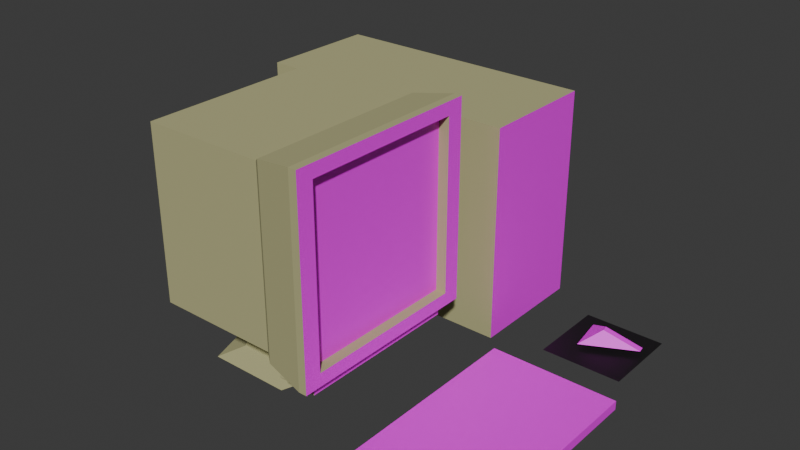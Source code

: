 # Source: computer.blend  (saved by Blender 5.0.118; exported with 4.5.12 LTS)
import bpy
from mathutils import Matrix  # noqa: F401  (used for matrix-valued properties, if any)

bpy.ops.wm.read_factory_settings(use_empty=True)
scene = bpy.context.scene
scene.name = 'Scene'

# ---- collections
col_collection = bpy.data.collections.new('Collection'); scene.collection.children.link(col_collection)

# ---- images (referenced by path relative to the original .blend; pixels are not part of the script)
import os
ASSET_DIR = os.environ.get("B2B_ASSET_DIR", "")  # directory of the original .blend (textures are referenced by path, not embedded)
HERE = os.path.dirname(os.path.abspath(__file__))  # packed textures are extracted next to this script under _unpacked/

def load_image(name, relpath, width, height, colorspace="sRGB"):
    """Load a texture the original file referenced (path relative to the .blend, or extracted next to this script)."""
    p = next((c for c in (os.path.join(HERE, relpath), os.path.join(ASSET_DIR, relpath)) if relpath and os.path.exists(c)), "")
    if p:
        img = bpy.data.images.load(p, check_existing=True)
        img.name = name
    else:  # same state as the original file: an image datablock whose file is absent (Cycles renders it pink)
        img = bpy.data.images.new(name, width, height)
        img.source = "FILE"
        img.filepath = "//" + (relpath or name)
    img.colorspace_settings.name = colorspace
    return img
img_oldmonitor_jpg = load_image('oldmonitor.jpg', 'oldmonitor.jpg', 1024, 1024, 'sRGB')
img_image_png = load_image('image.png', 'image.png', 1024, 1024, 'sRGB')
img_oldcomptower_jpg = load_image('oldcomptower.jpg', 'oldcomptower.jpg', 1024, 1024, 'sRGB')
img_keyboard_jpg = load_image('keyboard.jpg', 'keyboard.jpg', 1024, 1024, 'sRGB')
img_mouse_jpg = load_image('mouse.jpg', 'mouse.jpg', 1024, 1024, 'sRGB')

# ---- materials (node trees are filled in below, after node groups)
mat_material = bpy.data.materials.new('Material')
mat_material.alpha_threshold = 0.0
mat_material.use_backface_culling_lightprobe_volume = False
mat_material.roughness = 0.5
mat_material.line_color = (0.0, 0.0, 0.0, 1.0)
mat_material_004 = bpy.data.materials.new('Material.004')
mat_material_005 = bpy.data.materials.new('Material.005')
mat_material_006 = bpy.data.materials.new('Material.006')
mat_material_001 = bpy.data.materials.new('Material.001')
mat_material_003 = bpy.data.materials.new('Material.003')
mat_material_002 = bpy.data.materials.new('Material.002')

# ---- material node trees
mat_material.use_nodes = True; mat_material.node_tree.nodes.clear()
_N = mat_material.node_tree.nodes; _L = mat_material.node_tree.links
n0 = _N.new('ShaderNodeOutputMaterial'); n0.name = 'Material Output'; n0.location = (200, 100)
n1 = _N.new('ShaderNodeBsdfPrincipled'); n1.name = 'Principled BSDF'; n1.location = (-200, 100)
n1.inputs[2].default_value = 1.0
n2 = _N.new('ShaderNodeRGB'); n2.name = 'Color'; n2.location = (-395, 100)
n2.outputs[0].default_value = (0.4537, 0.4388, 0.2222, 1.0)
_L.new(n1.outputs[0], n0.inputs[0])
_L.new(n2.outputs[0], n1.inputs[0])
n0.is_active_output = True
mat_material_004.use_nodes = True; mat_material_004.node_tree.nodes.clear()
_N = mat_material_004.node_tree.nodes; _L = mat_material_004.node_tree.links
n0 = _N.new('ShaderNodeBsdfPrincipled'); n0.name = 'Principled BSDF'; n0.location = (-200, 100)
n1 = _N.new('ShaderNodeOutputMaterial'); n1.name = 'Material Output'; n1.location = (200, 100)
n2 = _N.new('ShaderNodeTexImage'); n2.name = 'Image Texture'; n2.location = (-490, 75)
n2.image = img_oldmonitor_jpg
_L.new(n0.outputs[0], n1.inputs[0])
_L.new(n2.outputs[0], n0.inputs[0])
n1.is_active_output = True
mat_material_005.use_nodes = True; mat_material_005.node_tree.nodes.clear()
_N = mat_material_005.node_tree.nodes; _L = mat_material_005.node_tree.links
n0 = _N.new('ShaderNodeBsdfPrincipled'); n0.name = 'Principled BSDF'; n0.location = (-200, 100)
n1 = _N.new('ShaderNodeOutputMaterial'); n1.name = 'Material Output'; n1.location = (200, 100)
n2 = _N.new('ShaderNodeTexImage'); n2.name = 'Image Texture'; n2.location = (-490, 75)
n2.image = img_image_png
_L.new(n0.outputs[0], n1.inputs[0])
_L.new(n2.outputs[0], n0.inputs[0])
n1.is_active_output = True
mat_material_006.use_nodes = True; mat_material_006.node_tree.nodes.clear()
_N = mat_material_006.node_tree.nodes; _L = mat_material_006.node_tree.links
n0 = _N.new('ShaderNodeBsdfPrincipled'); n0.name = 'Principled BSDF'; n0.location = (-200, 100)
n1 = _N.new('ShaderNodeOutputMaterial'); n1.name = 'Material Output'; n1.location = (200, 100)
n2 = _N.new('ShaderNodeTexImage'); n2.name = 'Image Texture'; n2.location = (-490, 75)
n2.image = img_oldcomptower_jpg
_L.new(n0.outputs[0], n1.inputs[0])
_L.new(n2.outputs[0], n0.inputs[0])
n1.is_active_output = True
mat_material_001.use_nodes = True; mat_material_001.node_tree.nodes.clear()
_N = mat_material_001.node_tree.nodes; _L = mat_material_001.node_tree.links
n0 = _N.new('ShaderNodeBsdfPrincipled'); n0.name = 'Principled BSDF'; n0.location = (-200, 100)
n1 = _N.new('ShaderNodeOutputMaterial'); n1.name = 'Material Output'; n1.location = (200, 100)
n2 = _N.new('ShaderNodeTexImage'); n2.name = 'Image Texture'; n2.location = (-490, 75)
n2.image = img_keyboard_jpg
_L.new(n0.outputs[0], n1.inputs[0])
_L.new(n2.outputs[0], n0.inputs[0])
n1.is_active_output = True
mat_material_003.use_nodes = True; mat_material_003.node_tree.nodes.clear()
_N = mat_material_003.node_tree.nodes; _L = mat_material_003.node_tree.links
n0 = _N.new('ShaderNodeBsdfPrincipled'); n0.name = 'Principled BSDF'; n0.location = (-200, 100)
n0.inputs[0].default_value = (0.0101, 0.0101, 0.0101, 1.0)
n1 = _N.new('ShaderNodeOutputMaterial'); n1.name = 'Material Output'; n1.location = (200, 100)
_L.new(n0.outputs[0], n1.inputs[0])
n1.is_active_output = True
mat_material_002.use_nodes = True; mat_material_002.node_tree.nodes.clear()
_N = mat_material_002.node_tree.nodes; _L = mat_material_002.node_tree.links
n0 = _N.new('ShaderNodeBsdfPrincipled'); n0.name = 'Principled BSDF'; n0.location = (-200, 100)
n1 = _N.new('ShaderNodeOutputMaterial'); n1.name = 'Material Output'; n1.location = (200, 100)
n2 = _N.new('ShaderNodeTexImage'); n2.name = 'Image Texture'; n2.location = (-490, 75)
n2.image = img_mouse_jpg
_L.new(n0.outputs[0], n1.inputs[0])
_L.new(n2.outputs[0], n0.inputs[0])
n1.is_active_output = True

# ---- world
world_world = bpy.data.worlds.new('World'); scene.world = world_world
world_world.use_nodes = True; world_world.node_tree.nodes.clear()
_N = world_world.node_tree.nodes; _L = world_world.node_tree.links
n0 = _N.new('ShaderNodeOutputWorld'); n0.name = 'World Output'; n0.location = (200, 100)
n1 = _N.new('ShaderNodeBackground'); n1.name = 'Background'; n1.location = (-200, 100)
n1.inputs[0].default_value = (0.05088, 0.05088, 0.05088, 1.0)
_L.new(n1.outputs[0], n0.inputs[0])
n0.is_active_output = True
world_world.color = (0.05088, 0.05088, 0.05088)
world_world.sun_shadow_jitter_overblur = 0.0

# ---- meshes
me_cube = bpy.data.meshes.new('Cube')
me_cube.from_pydata([(0.244, 0.244, 0.244), (0.244, 0.244, -0.244), (0.244, -0.244, 0.244), (0.244, -0.244, -0.244), (-0.1998, 0.2136, 0.2136), (-0.1998, 0.2136, -0.2136), (-0.1998, -0.2136, 0.2136), (-0.1998, -0.2136, -0.2136), (0.1262, 0.2271, -0.2271), (0.1262, -0.2271, 0.2271), (0.1262, -0.2271, -0.2271), (0.1262, 0.2271, 0.2271), (0.108, 0.2136, -0.2136), (0.108, -0.2136, 0.2136), (0.108, -0.2136, -0.2136), (0.108, 0.2136, 0.2136), (-0.1998, 0.1771, -0.2136), (-0.1998, -0.1771, -0.2136), (0.244, 0.2023, 0.244), (0.244, -0.2023, 0.244), (-0.1998, -0.1771, 0.2136), (-0.1998, 0.1771, 0.2136), (0.244, -0.2023, -0.244), (0.244, 0.2023, -0.244), (0.1262, 0.1883, -0.2271), (0.1262, -0.1883, -0.2271), (0.1262, 0.1883, 0.2271), (0.1262, -0.1883, 0.2271), (0.108, 0.1771, -0.2136), (0.108, -0.1771, -0.2136), (0.108, 0.1771, 0.2136), (0.108, -0.1771, 0.2136), (0.244, 0.244, 0.2116), (0.244, 0.244, -0.2116), (-0.1998, -0.2136, -0.1852), (-0.1998, -0.2136, 0.1852), (0.244, -0.244, 0.2116), (0.244, -0.244, -0.2116), (-0.1998, 0.2136, 0.1852), (-0.1998, 0.2136, -0.1852), (0.1262, 0.2271, 0.1969), (0.1262, 0.2271, -0.1969), (0.1262, -0.2271, 0.1969), (0.1262, -0.2271, -0.1969), (0.108, 0.2136, 0.1852), (0.108, 0.2136, -0.1852), (0.108, -0.2136, 0.1852), (0.108, -0.2136, -0.1852), (0.244, 0.2023, 0.2116), (0.244, 0.2023, -0.2116), (0.244, -0.2023, 0.2116), (0.244, -0.2023, -0.2116), (-0.1998, -0.1771, 0.1852), (-0.1998, -0.1771, -0.1852), (-0.1998, 0.1771, 0.1852), (-0.1998, 0.1771, -0.1852), (0.218, 0.2023, 0.2116), (0.218, 0.2023, -0.2116), (0.218, -0.2023, 0.2116), (0.218, -0.2023, -0.2116), (0.2243, -0.244, -0.244), (0.2243, 0.244, 0.244), (0.2243, 0.244, -0.244), (0.2243, -0.244, 0.244), (0.2243, 0.2023, 0.244), (0.2243, -0.2023, 0.244), (0.2243, 0.2023, -0.244), (0.2243, -0.2023, -0.244), (0.2243, -0.244, -0.2116), (0.2243, -0.244, 0.2116), (0.2243, 0.244, -0.2116), (0.2243, 0.244, 0.2116), (0.1262, 0.2023, -0.2742), (0.1262, -0.2023, -0.2742), (0.2243, 0.2023, -0.2742), (0.2243, -0.2023, -0.2742), (-0.04, 0.11, -0.35), (0.06462, 0.03399, -0.35), (0.02466, -0.08899, -0.35), (-0.1047, -0.08899, -0.35), (-0.1446, 0.03399, -0.35), (-0.04, 0.0, -0.09), (-0.04, 0.1746, -0.3693), (0.126, 0.05394, -0.3693), (0.06261, -0.1412, -0.3693), (-0.1426, -0.1412, -0.3693), (-0.206, 0.05394, -0.3693)], [], [(31, 20, 6, 13), (46, 13, 6, 35), (54, 21, 4, 38), (67, 22, 3, 60), (50, 19, 2, 36), (71, 61, 0, 32), (44, 15, 11, 40), (29, 25, 10, 14), (69, 63, 9, 42), (65, 27, 9, 63), (17, 29, 14, 7), (38, 4, 15, 44), (42, 9, 13, 46), (27, 31, 13, 9), (11, 15, 30, 26), (26, 30, 31, 27), (5, 12, 28, 16), (16, 28, 29, 17), (61, 11, 26, 64), (64, 26, 27, 65), (12, 8, 24, 28), (28, 24, 25, 29), (32, 0, 18, 48), (48, 18, 19, 50), (62, 1, 23, 66), (66, 23, 22, 67), (35, 6, 20, 52), (52, 20, 21, 54), (15, 4, 21, 30), (30, 21, 20, 31), (17, 53, 55, 16), (53, 52, 54, 55), (7, 34, 53, 17), (34, 35, 52, 53), (23, 49, 51, 22), (50, 51, 59, 58), (1, 33, 49, 23), (33, 32, 48, 49), (10, 43, 47, 14), (43, 42, 46, 47), (5, 39, 45, 12), (39, 38, 44, 45), (60, 68, 43, 10), (68, 69, 42, 43), (12, 45, 41, 8), (45, 44, 40, 41), (62, 70, 33, 1), (70, 71, 32, 33), (22, 51, 37, 3), (51, 50, 36, 37), (16, 55, 39, 5), (55, 54, 38, 39), (14, 47, 34, 7), (47, 46, 35, 34), (57, 56, 58, 59), (49, 48, 56, 57), (51, 49, 57, 59), (48, 50, 58, 56), (41, 40, 71, 70), (8, 41, 70, 62), (37, 36, 69, 68), (3, 37, 68, 60), (67, 25, 73, 75), (8, 62, 66, 24), (18, 64, 65, 19), (0, 61, 64, 18), (19, 65, 63, 2), (36, 2, 63, 69), (40, 11, 61, 71), (25, 67, 60, 10), (72, 74, 75, 73), (66, 67, 75, 74), (24, 66, 74, 72), (25, 24, 72, 73), (76, 81, 77), (77, 81, 78), (78, 81, 79), (80, 76, 82, 86), (79, 81, 80), (80, 81, 76), (76, 77, 83, 82), (77, 78, 84, 83), (83, 84, 85), (86, 82, 85), (82, 83, 85), (79, 80, 86, 85), (78, 79, 85, 84)])
me_cube.polygons.foreach_set('material_index', [0, 0, 0, 0, 1, 0, 0, 0, 0, 0, 0, 0, 0, 0, 0, 0, 0, 0, 0, 0, 0, 0, 1, 1, 0, 0, 0, 0, 0, 0, 0, 0, 0, 0, 1, 0, 1, 1, 0, 0, 0, 0, 0, 0, 0, 0, 0, 0, 1, 1, 0, 0, 0, 0, 2, 0, 0, 0, 0, 0, 0, 0, 0, 0, 0, 0, 0, 0, 0, 0, 0, 1, 0, 0, 0, 0, 0, 0, 0, 0, 0, 0, 0, 0, 0, 0, 0])
_uv = me_cube.uv_layers.new(name='UVMap')
_uv.uv.foreach_set('vector', [0.6949, 0.6667, 0.875, 0.6667, 0.875, 0.75, 0.6949, 0.75, 0.5417, 0.8199, 0.625, 0.8199, 0.625, 1.0, 0.5417, 1.0, 0.5417, 0.1667, 0.625, 0.1667, 0.625, 0.25, 0.5417, 0.25, 0.3649, 0.6667, 0.375, 0.6862, 0.375, 0.75, 0.3649, 0.75, 0.08398, 0.9405, 0.1096, 1.003, 0.02907, 1.003, 0.02907, 0.9405, 0.5417, 0.4899, 0.625, 0.4899, 0.625, 0.5, 0.5417, 0.5, 0.5417, 0.4301, 0.625, 0.4301, 0.625, 0.4396, 0.5417, 0.4396, 0.3051, 0.6667, 0.3146, 0.6667, 0.3146, 0.75, 0.3051, 0.75, 0.5417, 0.7601, 0.625, 0.7601, 0.625, 0.8104, 0.5417, 0.8104, 0.6351, 0.6667, 0.6854, 0.6667, 0.6854, 0.75, 0.6351, 0.75, 0.125, 0.6667, 0.3051, 0.6667, 0.3051, 0.75, 0.125, 0.75, 0.5417, 0.25, 0.625, 0.25, 0.625, 0.4301, 0.5417, 0.4301, 0.5417, 0.8104, 0.625, 0.8104, 0.625, 0.8199, 0.5417, 0.8199, 0.6854, 0.6667, 0.6949, 0.6667, 0.6949, 0.75, 0.6854, 0.75, 0.6854, 0.5, 0.6949, 0.5, 0.6949, 0.5833, 0.6854, 0.5833, 0.6854, 0.5833, 0.6949, 0.5833, 0.6949, 0.6667, 0.6854, 0.6667, 0.125, 0.5, 0.3051, 0.5, 0.3051, 0.5833, 0.125, 0.5833, 0.125, 0.5833, 0.3051, 0.5833, 0.3051, 0.6667, 0.125, 0.6667, 0.6351, 0.5, 0.6854, 0.5, 0.6854, 0.5833, 0.6351, 0.5833, 0.6351, 0.5833, 0.6854, 0.5833, 0.6854, 0.6667, 0.6351, 0.6667, 0.3051, 0.5, 0.3146, 0.5, 0.3146, 0.5833, 0.3051, 0.5833, 0.3051, 0.5833, 0.3146, 0.5833, 0.3146, 0.6667, 0.3051, 0.6667, 0.9709, 0.9405, 0.9709, 1.003, 0.8904, 1.003, 0.9239, 0.9405, 0.9239, 0.9405, 0.8904, 1.003, 0.1096, 1.003, 0.08398, 0.9405, 0.3649, 0.5, 0.375, 0.5, 0.375, 0.6029, 0.3649, 0.5833, 0.3649, 0.5833, 0.375, 0.6029, 0.375, 0.6862, 0.3649, 0.6667, 0.5417, 0.0, 0.625, 0.0, 0.625, 0.08333, 0.5417, 0.08333, 0.5417, 0.08333, 0.625, 0.08333, 0.625, 0.1667, 0.5417, 0.1667, 0.6949, 0.5, 0.875, 0.5, 0.875, 0.5833, 0.6949, 0.5833, 0.6949, 0.5833, 0.875, 0.5833, 0.875, 0.6667, 0.6949, 0.6667, 0.375, 0.08333, 0.4583, 0.08333, 0.4583, 0.1667, 0.375, 0.1667, 0.4583, 0.08333, 0.5417, 0.08333, 0.5417, 0.1667, 0.4583, 0.1667, 0.375, 0.0, 0.4583, 0.0, 0.4583, 0.08333, 0.375, 0.08333, 0.4583, 0.0, 0.5417, 0.0, 0.5417, 0.08333, 0.4583, 0.08333, 0.8904, 0.08771, 0.9239, 0.1499, 0.08398, 0.1499, 0.1096, 0.08771, 0.5135, 0.944, 0.5135, 0.1274, 0.4633, 0.1274, 0.4633, 0.944, 0.9709, 0.06818, 0.9709, 0.1304, 0.9239, 0.1499, 0.8904, 0.08771, 0.9709, 0.1304, 0.9709, 0.9405, 0.9239, 0.9405, 0.9239, 0.1499, 0.375, 0.8104, 0.4583, 0.8104, 0.4583, 0.8199, 0.375, 0.8199, 0.4583, 0.8104, 0.5417, 0.8104, 0.5417, 0.8199, 0.4583, 0.8199, 0.375, 0.25, 0.4583, 0.25, 0.4583, 0.4301, 0.375, 0.4301, 0.4583, 0.25, 0.5417, 0.25, 0.5417, 0.4301, 0.4583, 0.4301, 0.375, 0.7601, 0.4583, 0.7601, 0.4583, 0.8104, 0.375, 0.8104, 0.4583, 0.7601, 0.5417, 0.7601, 0.5417, 0.8104, 0.4583, 0.8104, 0.375, 0.4301, 0.4583, 0.4301, 0.4583, 0.4396, 0.375, 0.4396, 0.4583, 0.4301, 0.5417, 0.4301, 0.5417, 0.4396, 0.4583, 0.4396, 0.375, 0.4899, 0.4583, 0.4899, 0.4583, 0.5, 0.375, 0.5, 0.4583, 0.4899, 0.5417, 0.4899, 0.5417, 0.5, 0.4583, 0.5, 0.1096, 0.08771, 0.08398, 0.1499, 0.02907, 0.1304, 0.02907, 0.06818, 0.08398, 0.1499, 0.08398, 0.9405, 0.02907, 0.9405, 0.02907, 0.1304, 0.375, 0.1667, 0.4583, 0.1667, 0.4583, 0.25, 0.375, 0.25, 0.4583, 0.1667, 0.5417, 0.1667, 0.5417, 0.25, 0.4583, 0.25, 0.375, 0.8199, 0.4583, 0.8199, 0.4583, 1.0, 0.375, 1.0, 0.4583, 0.8199, 0.5417, 0.8199, 0.5417, 1.0, 0.4583, 1.0, 0.8904, 0.1304, 0.8904, 0.9405, 0.1096, 0.9405, 0.1096, 0.1304, 0.547, 0.1274, 0.547, 0.944, 0.4633, 0.944, 0.4633, 0.1274, 0.5135, 0.1096, 0.5135, 0.8904, 0.4633, 0.8904, 0.4633, 0.1096, 0.5135, 0.8904, 0.5135, 0.1096, 0.4633, 0.1096, 0.4633, 0.8904, 0.4583, 0.4396, 0.5417, 0.4396, 0.5417, 0.4899, 0.4583, 0.4899, 0.375, 0.4396, 0.4583, 0.4396, 0.4583, 0.4899, 0.375, 0.4899, 0.4583, 0.75, 0.5417, 0.75, 0.5417, 0.7601, 0.4583, 0.7601, 0.375, 0.75, 0.4583, 0.75, 0.4583, 0.7601, 0.375, 0.7601, 0.3649, 0.6667, 0.3146, 0.6667, 0.3146, 0.6667, 0.3649, 0.6667, 0.3146, 0.5, 0.3649, 0.5, 0.3649, 0.5833, 0.3146, 0.5833, 0.625, 0.5833, 0.6351, 0.5833, 0.6351, 0.6667, 0.625, 0.6667, 0.625, 0.5, 0.6351, 0.5, 0.6351, 0.5833, 0.625, 0.5833, 0.625, 0.6667, 0.6351, 0.6667, 0.6351, 0.75, 0.625, 0.75, 0.5417, 0.75, 0.625, 0.75, 0.625, 0.7601, 0.5417, 0.7601, 0.5417, 0.4396, 0.625, 0.4396, 0.625, 0.4899, 0.5417, 0.4899, 0.3146, 0.6667, 0.3649, 0.6667, 0.3649, 0.75, 0.3146, 0.75, 0.3146, 0.5833, 0.3649, 0.5833, 0.3649, 0.6667, 0.3146, 0.6667, 0.8904, 0.06818, 0.1096, 0.06818, 0.1096, 0.0105, 0.8904, 0.0105, 0.3146, 0.5833, 0.3649, 0.5833, 0.3649, 0.5833, 0.3146, 0.5833, 0.3146, 0.6667, 0.3146, 0.5833, 0.3146, 0.5833, 0.3146, 0.6667, 0.25, 0.49, 0.25, 0.25, 0.4783, 0.3242, 0.4783, 0.3242, 0.25, 0.25, 0.3911, 0.05584, 0.3911, 0.05584, 0.25, 0.25, 0.1089, 0.05584, 0.02175, 0.3242, 0.25, 0.49, 0.25, 0.49, 0.02175, 0.3242, 0.1089, 0.05584, 0.25, 0.25, 0.02175, 0.3242, 0.02175, 0.3242, 0.25, 0.25, 0.25, 0.49, 0.25, 0.49, 0.4783, 0.3242, 0.4783, 0.3242, 0.25, 0.49, 0.4783, 0.3242, 0.3911, 0.05584, 0.3911, 0.05584, 0.4783, 0.3242, 0.4783, 0.3242, 0.3911, 0.05584, 0.1089, 0.05584, 0.02175, 0.3242, 0.25, 0.49, 0.1089, 0.05584, 0.25, 0.49, 0.4783, 0.3242, 0.1089, 0.05584, 0.1089, 0.05584, 0.02175, 0.3242, 0.02175, 0.3242, 0.1089, 0.05584, 0.3911, 0.05584, 0.1089, 0.05584, 0.1089, 0.05584, 0.3911, 0.05584])
me_cube.materials.append(mat_material)
me_cube.materials.append(mat_material_004)
me_cube.materials.append(mat_material_005)
me_cube.update()
me_cube_001 = bpy.data.meshes.new('Cube.001')
me_cube_001.from_pydata([(-0.338, 0.3319, 0.01948), (-0.338, 0.3319, 0.5513), (-0.338, 0.6327, 0.01948), (-0.338, 0.6327, 0.5513), (0.338, 0.3319, 0.01948), (0.338, 0.3319, 0.5513), (0.338, 0.6327, 0.01948), (0.338, 0.6327, 0.5513)], [], [(0, 1, 3, 2), (2, 3, 7, 6), (6, 7, 5, 4), (4, 5, 1, 0), (2, 6, 4, 0), (7, 3, 1, 5)])
me_cube_001.polygons.foreach_set('material_index', [0, 0, 1, 0, 0, 0])
_uv = me_cube_001.uv_layers.new(name='UVMap')
_uv.uv.foreach_set('vector', [0.375, 0.0, 0.625, 0.0, 0.625, 0.25, 0.375, 0.25, 0.375, 0.25, 0.625, 0.25, 0.625, 0.5, 0.375, 0.5, 0.9879, 0.0, 0.9879, 1.0, 0.01208, 1.0, 0.01208, 0.0, 0.375, 0.75, 0.625, 0.75, 0.625, 1.0, 0.375, 1.0, 0.125, 0.5, 0.375, 0.5, 0.375, 0.75, 0.125, 0.75, 0.625, 0.5, 0.875, 0.5, 0.875, 0.75, 0.625, 0.75])
me_cube_001.materials.append(mat_material)
me_cube_001.materials.append(mat_material_006)
me_cube_001.update()
me_cube_002 = bpy.data.meshes.new('Cube.002')
me_cube_002.from_pydata([(-0.1582, -0.2698, -0.0189), (-0.1582, -0.2698, 0.0189), (-0.1582, 0.2698, -0.0189), (-0.1582, 0.2698, 0.0189), (0.1582, -0.2698, -0.0189), (0.1582, -0.2698, 0.0189), (0.1582, 0.2698, -0.0189), (0.1582, 0.2698, 0.0189)], [], [(0, 1, 3, 2), (2, 3, 7, 6), (6, 7, 5, 4), (4, 5, 1, 0), (2, 6, 4, 0), (7, 3, 1, 5)])
_uv = me_cube_002.uv_layers.new(name='UVMap')
_uv.uv.foreach_set('vector', [0.0, 0.8454, 0.0, 0.9144, 1.0, 0.9144, 1.0, 0.8454, 0.419, 0.8874, 0.669, 0.8874, 0.669, 0.9807, 0.419, 0.9807, 0.996, 0.9222, 0.996, 0.9912, -0.004, 0.9912, -0.004, 0.9222, 0.377, 0.8242, 0.627, 0.8242, 0.627, 0.973, 0.377, 0.973, 0.2068, 0.9921, 0.7932, 0.9921, 0.7932, 0.007874, 0.2068, 0.007874, 1.001, 0.003819, 0.999, 1.002, -0.00101, 0.9962, 0.001016, -0.002064])
me_cube_002.materials.append(mat_material_001)
me_cube_002.update()
me_plane = bpy.data.meshes.new('Plane')
me_plane.from_pydata([(-1.0, -1.0, 0.0), (1.0, -1.0, 0.0), (-1.0, 1.0, 0.0), (1.0, 1.0, 0.0)], [], [(0, 1, 3, 2)])
_uv = me_plane.uv_layers.new(name='UVMap')
_uv.uv.foreach_set('vector', [0.0, 0.0, 1.0, 0.0, 1.0, 1.0, 0.0, 1.0])
me_plane.materials.append(mat_material_003)
me_plane.update()
me_cone_001 = bpy.data.meshes.new('Cone.001')
me_cone_001.from_pydata([(0.0237, 0.07127, -0.02912), (0.07086, -0.01512, -0.02912), (-0.07438, -0.03441, -0.02912), (-0.066, -0.04907, -0.02912), (0.004043, 0.01216, 0.001142), (0.01223, -0.002609, 0.001071)], [], [(4, 2, 3, 5), (1, 5, 3), (2, 4, 0), (0, 4, 5, 1)])
_uv = me_cone_001.uv_layers.new(name='UVMap')
_uv.uv.foreach_set('vector', [0.3883, 0.6005, 0.1382, 0.2045, 0.8639, 0.2004, 0.5907, 0.5965, 0.8851, 0.9785, 0.5907, 0.5965, 0.8639, 0.2004, 0.1382, 0.2045, 0.3883, 0.6005, 0.1355, 0.9822, 0.1355, 0.9822, 0.3883, 0.6005, 0.5907, 0.5965, 0.8851, 0.9785])
me_cone_001.materials.append(mat_material_002)
me_cone_001.update()

# ---- objects
ob_cube = bpy.data.objects.new('Cube', me_cube)
ob_cube_001 = bpy.data.objects.new('Cube.001', me_cube_001)
ob_cube_002 = bpy.data.objects.new('Cube.002', me_cube_002)
ob_plane = bpy.data.objects.new('Plane', me_plane)
ob_cone = bpy.data.objects.new('Cone', me_cone_001)

# ---- transforms, parenting, visibility, modifiers, constraints
ob_cube.location = (0.0, 0.0, 0.384)
ob_cube.lock_rotations_4d = False
ob_cube.empty_display_type = 'ARROWS'
ob_cube.lineart.crease_threshold = 0.0
ob_cube_001.location = (-0.05533, 0.0, -0.01381)
ob_cube_002.location = (0.4944, 0.0, 0.0203)
ob_cube_002.scale = (1.0, 1.0, 0.579)
ob_plane.location = (0.5007, 0.4767, -3.725e-09)
ob_plane.scale = (0.1003, 0.1003, 1.0)
ob_cone.location = (0.5045, 0.49, 0.04149)
ob_cone.rotation_euler = (0.0, -0.0, 2.794)

# ---- collection membership
col_collection.objects.link(ob_cube)
col_collection.objects.link(ob_cube_001)
col_collection.objects.link(ob_cube_002)
col_collection.objects.link(ob_plane)
col_collection.objects.link(ob_cone)

# ---- scene / render settings (as saved in the file)
scene.frame_start = 1; scene.frame_end = 250; scene.frame_set(1)
scene.render.engine = 'BLENDER_EEVEE_NEXT'
scene.render.bake_bias = 0.0
scene.render.bake_samples = 0
scene.cycles.sampling_pattern = 'TABULATED_SOBOL'
scene.eevee.use_volume_custom_range = False
bpy.context.view_layer.update()

# ---- added for rendering (the .blend has no active camera and no usable light): camera, sun
cam_auto = bpy.data.cameras.new('AutoCamera')
cam_auto.lens = 50.0
cam_auto.sensor_width = 36.0
cam_auto.clip_end = 1000.0
ob_auto_camera = bpy.data.objects.new('AutoCamera', cam_auto)
scene.collection.objects.link(ob_auto_camera)
ob_auto_camera.location = (1.53376, -1.50346, 1.43731)
ob_auto_camera.rotation_euler = (1.09748, -7.21219e-08, 0.694738)
scene.camera = ob_auto_camera
light_auto_sun = bpy.data.lights.new('AutoSun', 'SUN')
light_auto_sun.energy = 3.0
light_auto_sun.angle = 0.0523599
ob_auto_sun = bpy.data.objects.new('AutoSun', light_auto_sun)
scene.collection.objects.link(ob_auto_sun)
ob_auto_sun.rotation_euler = (0.872665, 0.174533, 0.523599)
bpy.context.view_layer.update()
